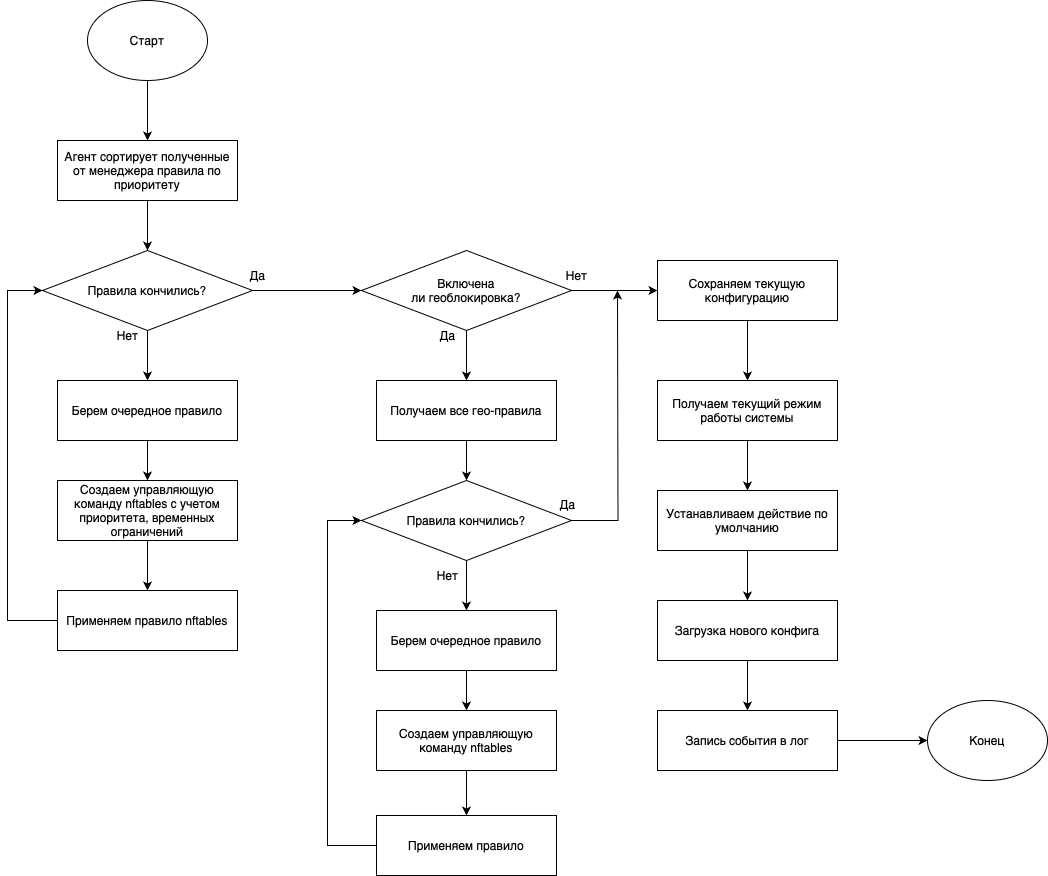

The diagram above was exported from draw.io. Its source (the exported page's mxGraphModel, read from the mxfile embedded in the PNG):
<mxGraphModel dx="1429" dy="822" grid="1" gridSize="10" guides="1" tooltips="1" connect="1" arrows="1" fold="1" page="1" pageScale="1" pageWidth="827" pageHeight="1169" math="0" shadow="0">
  <root>
    <mxCell id="0" />
    <mxCell id="1" parent="0" />
    <mxCell id="wEKS53U9pGeeCxc1FJ_y-8" style="edgeStyle=orthogonalEdgeStyle;rounded=0;orthogonalLoop=1;jettySize=auto;html=1;entryX=0.5;entryY=0;entryDx=0;entryDy=0;" parent="1" source="WeoXudtkHUsgIvveJObm-3" target="WeoXudtkHUsgIvveJObm-4" edge="1">
      <mxGeometry relative="1" as="geometry" />
    </mxCell>
    <mxCell id="WeoXudtkHUsgIvveJObm-3" value="Старт" style="ellipse;whiteSpace=wrap;html=1;" parent="1" vertex="1">
      <mxGeometry x="140" y="80" width="120" height="80" as="geometry" />
    </mxCell>
    <mxCell id="wEKS53U9pGeeCxc1FJ_y-9" style="edgeStyle=orthogonalEdgeStyle;rounded=0;orthogonalLoop=1;jettySize=auto;html=1;exitX=0.5;exitY=1;exitDx=0;exitDy=0;" parent="1" source="WeoXudtkHUsgIvveJObm-4" target="jHPczgsQlj-PZJkizMvw-1" edge="1">
      <mxGeometry relative="1" as="geometry" />
    </mxCell>
    <mxCell id="WeoXudtkHUsgIvveJObm-4" value="Агент сортирует полученные от менеджера правила по приоритету" style="rounded=0;whiteSpace=wrap;html=1;" parent="1" vertex="1">
      <mxGeometry x="110" y="220" width="180" height="60" as="geometry" />
    </mxCell>
    <mxCell id="wEKS53U9pGeeCxc1FJ_y-10" style="edgeStyle=orthogonalEdgeStyle;rounded=0;orthogonalLoop=1;jettySize=auto;html=1;exitX=0.5;exitY=1;exitDx=0;exitDy=0;entryX=0.5;entryY=0;entryDx=0;entryDy=0;" parent="1" source="jHPczgsQlj-PZJkizMvw-1" target="wEKS53U9pGeeCxc1FJ_y-7" edge="1">
      <mxGeometry relative="1" as="geometry" />
    </mxCell>
    <mxCell id="wEKS53U9pGeeCxc1FJ_y-14" style="edgeStyle=orthogonalEdgeStyle;rounded=0;orthogonalLoop=1;jettySize=auto;html=1;exitX=1;exitY=0.5;exitDx=0;exitDy=0;" parent="1" source="jHPczgsQlj-PZJkizMvw-1" target="wEKS53U9pGeeCxc1FJ_y-2" edge="1">
      <mxGeometry relative="1" as="geometry" />
    </mxCell>
    <mxCell id="jHPczgsQlj-PZJkizMvw-1" value="Правила кончились?" style="rhombus;whiteSpace=wrap;html=1;" parent="1" vertex="1">
      <mxGeometry x="95" y="330" width="210" height="80" as="geometry" />
    </mxCell>
    <mxCell id="wEKS53U9pGeeCxc1FJ_y-12" style="edgeStyle=orthogonalEdgeStyle;rounded=0;orthogonalLoop=1;jettySize=auto;html=1;exitX=0.5;exitY=1;exitDx=0;exitDy=0;entryX=0.5;entryY=0;entryDx=0;entryDy=0;" parent="1" source="wEKS53U9pGeeCxc1FJ_y-1" target="wEKS53U9pGeeCxc1FJ_y-3" edge="1">
      <mxGeometry relative="1" as="geometry" />
    </mxCell>
    <mxCell id="wEKS53U9pGeeCxc1FJ_y-1" value="Создаем управляющую команду nftables c учетом приоритета, временных ограничений" style="rounded=0;whiteSpace=wrap;html=1;" parent="1" vertex="1">
      <mxGeometry x="110" y="560" width="180" height="60" as="geometry" />
    </mxCell>
    <mxCell id="wEKS53U9pGeeCxc1FJ_y-23" style="edgeStyle=orthogonalEdgeStyle;rounded=0;orthogonalLoop=1;jettySize=auto;html=1;exitX=0.5;exitY=1;exitDx=0;exitDy=0;" parent="1" source="wEKS53U9pGeeCxc1FJ_y-2" target="wEKS53U9pGeeCxc1FJ_y-16" edge="1">
      <mxGeometry relative="1" as="geometry" />
    </mxCell>
    <mxCell id="wEKS53U9pGeeCxc1FJ_y-26" style="edgeStyle=orthogonalEdgeStyle;rounded=0;orthogonalLoop=1;jettySize=auto;html=1;exitX=1;exitY=0.5;exitDx=0;exitDy=0;entryX=0;entryY=0.5;entryDx=0;entryDy=0;" parent="1" source="wEKS53U9pGeeCxc1FJ_y-2" target="wEKS53U9pGeeCxc1FJ_y-24" edge="1">
      <mxGeometry relative="1" as="geometry" />
    </mxCell>
    <mxCell id="wEKS53U9pGeeCxc1FJ_y-2" value="Включена&lt;div&gt;ли геоблокировка?&lt;/div&gt;" style="rhombus;whiteSpace=wrap;html=1;" parent="1" vertex="1">
      <mxGeometry x="414" y="330" width="210" height="80" as="geometry" />
    </mxCell>
    <mxCell id="wEKS53U9pGeeCxc1FJ_y-13" style="edgeStyle=orthogonalEdgeStyle;rounded=0;orthogonalLoop=1;jettySize=auto;html=1;exitX=0;exitY=0.5;exitDx=0;exitDy=0;entryX=0;entryY=0.5;entryDx=0;entryDy=0;" parent="1" source="wEKS53U9pGeeCxc1FJ_y-3" target="jHPczgsQlj-PZJkizMvw-1" edge="1">
      <mxGeometry relative="1" as="geometry">
        <Array as="points">
          <mxPoint x="60" y="700" />
          <mxPoint x="60" y="370" />
        </Array>
      </mxGeometry>
    </mxCell>
    <mxCell id="wEKS53U9pGeeCxc1FJ_y-3" value="Применяем правило nftables" style="rounded=0;whiteSpace=wrap;html=1;" parent="1" vertex="1">
      <mxGeometry x="110" y="670" width="180" height="60" as="geometry" />
    </mxCell>
    <mxCell id="wEKS53U9pGeeCxc1FJ_y-18" style="edgeStyle=orthogonalEdgeStyle;rounded=0;orthogonalLoop=1;jettySize=auto;html=1;exitX=0.5;exitY=1;exitDx=0;exitDy=0;entryX=0.5;entryY=0;entryDx=0;entryDy=0;" parent="1" source="wEKS53U9pGeeCxc1FJ_y-4" target="wEKS53U9pGeeCxc1FJ_y-17" edge="1">
      <mxGeometry relative="1" as="geometry" />
    </mxCell>
    <mxCell id="wEKS53U9pGeeCxc1FJ_y-27" style="edgeStyle=orthogonalEdgeStyle;rounded=0;orthogonalLoop=1;jettySize=auto;html=1;exitX=1;exitY=0.5;exitDx=0;exitDy=0;" parent="1" source="wEKS53U9pGeeCxc1FJ_y-4" edge="1">
      <mxGeometry relative="1" as="geometry">
        <mxPoint x="670" y="370" as="targetPoint" />
      </mxGeometry>
    </mxCell>
    <mxCell id="wEKS53U9pGeeCxc1FJ_y-4" value="Правила кончились?" style="rhombus;whiteSpace=wrap;html=1;" parent="1" vertex="1">
      <mxGeometry x="414" y="560" width="210" height="80" as="geometry" />
    </mxCell>
    <mxCell id="wEKS53U9pGeeCxc1FJ_y-20" style="edgeStyle=orthogonalEdgeStyle;rounded=0;orthogonalLoop=1;jettySize=auto;html=1;exitX=0.5;exitY=1;exitDx=0;exitDy=0;entryX=0.5;entryY=0;entryDx=0;entryDy=0;" parent="1" source="wEKS53U9pGeeCxc1FJ_y-5" target="wEKS53U9pGeeCxc1FJ_y-6" edge="1">
      <mxGeometry relative="1" as="geometry" />
    </mxCell>
    <mxCell id="wEKS53U9pGeeCxc1FJ_y-5" value="Создаем управляющую команду nftables" style="rounded=0;whiteSpace=wrap;html=1;" parent="1" vertex="1">
      <mxGeometry x="429" y="790" width="180" height="60" as="geometry" />
    </mxCell>
    <mxCell id="wEKS53U9pGeeCxc1FJ_y-21" style="edgeStyle=orthogonalEdgeStyle;rounded=0;orthogonalLoop=1;jettySize=auto;html=1;exitX=0;exitY=0.5;exitDx=0;exitDy=0;entryX=0;entryY=0.5;entryDx=0;entryDy=0;" parent="1" source="wEKS53U9pGeeCxc1FJ_y-6" target="wEKS53U9pGeeCxc1FJ_y-4" edge="1">
      <mxGeometry relative="1" as="geometry">
        <Array as="points">
          <mxPoint x="380" y="925" />
          <mxPoint x="380" y="600" />
        </Array>
      </mxGeometry>
    </mxCell>
    <mxCell id="wEKS53U9pGeeCxc1FJ_y-6" value="Применяем правило" style="rounded=0;whiteSpace=wrap;html=1;" parent="1" vertex="1">
      <mxGeometry x="429" y="895" width="180" height="60" as="geometry" />
    </mxCell>
    <mxCell id="wEKS53U9pGeeCxc1FJ_y-11" style="edgeStyle=orthogonalEdgeStyle;rounded=0;orthogonalLoop=1;jettySize=auto;html=1;exitX=0.5;exitY=1;exitDx=0;exitDy=0;entryX=0.5;entryY=0;entryDx=0;entryDy=0;" parent="1" source="wEKS53U9pGeeCxc1FJ_y-7" target="wEKS53U9pGeeCxc1FJ_y-1" edge="1">
      <mxGeometry relative="1" as="geometry" />
    </mxCell>
    <mxCell id="wEKS53U9pGeeCxc1FJ_y-7" value="Берем очередное правило" style="rounded=0;whiteSpace=wrap;html=1;" parent="1" vertex="1">
      <mxGeometry x="110" y="460" width="180" height="60" as="geometry" />
    </mxCell>
    <mxCell id="wEKS53U9pGeeCxc1FJ_y-22" style="edgeStyle=orthogonalEdgeStyle;rounded=0;orthogonalLoop=1;jettySize=auto;html=1;exitX=0.5;exitY=1;exitDx=0;exitDy=0;entryX=0.5;entryY=0;entryDx=0;entryDy=0;" parent="1" source="wEKS53U9pGeeCxc1FJ_y-16" target="wEKS53U9pGeeCxc1FJ_y-4" edge="1">
      <mxGeometry relative="1" as="geometry" />
    </mxCell>
    <mxCell id="wEKS53U9pGeeCxc1FJ_y-16" value="Получаем все гео-правила" style="rounded=0;whiteSpace=wrap;html=1;" parent="1" vertex="1">
      <mxGeometry x="429" y="460" width="180" height="60" as="geometry" />
    </mxCell>
    <mxCell id="wEKS53U9pGeeCxc1FJ_y-19" style="edgeStyle=orthogonalEdgeStyle;rounded=0;orthogonalLoop=1;jettySize=auto;html=1;exitX=0.5;exitY=1;exitDx=0;exitDy=0;entryX=0.5;entryY=0;entryDx=0;entryDy=0;" parent="1" source="wEKS53U9pGeeCxc1FJ_y-17" target="wEKS53U9pGeeCxc1FJ_y-5" edge="1">
      <mxGeometry relative="1" as="geometry" />
    </mxCell>
    <mxCell id="wEKS53U9pGeeCxc1FJ_y-17" value="Берем очередное правило" style="rounded=0;whiteSpace=wrap;html=1;" parent="1" vertex="1">
      <mxGeometry x="429" y="690" width="180" height="60" as="geometry" />
    </mxCell>
    <mxCell id="wEKS53U9pGeeCxc1FJ_y-34" style="edgeStyle=orthogonalEdgeStyle;rounded=0;orthogonalLoop=1;jettySize=auto;html=1;exitX=0.5;exitY=1;exitDx=0;exitDy=0;" parent="1" source="wEKS53U9pGeeCxc1FJ_y-24" target="wEKS53U9pGeeCxc1FJ_y-30" edge="1">
      <mxGeometry relative="1" as="geometry" />
    </mxCell>
    <mxCell id="wEKS53U9pGeeCxc1FJ_y-24" value="Сохраняем текущую конфигурацию" style="rounded=0;whiteSpace=wrap;html=1;" parent="1" vertex="1">
      <mxGeometry x="710" y="340" width="180" height="60" as="geometry" />
    </mxCell>
    <mxCell id="wEKS53U9pGeeCxc1FJ_y-37" style="edgeStyle=orthogonalEdgeStyle;rounded=0;orthogonalLoop=1;jettySize=auto;html=1;exitX=0.5;exitY=1;exitDx=0;exitDy=0;entryX=0.5;entryY=0;entryDx=0;entryDy=0;" parent="1" source="wEKS53U9pGeeCxc1FJ_y-25" target="wEKS53U9pGeeCxc1FJ_y-32" edge="1">
      <mxGeometry relative="1" as="geometry" />
    </mxCell>
    <mxCell id="wEKS53U9pGeeCxc1FJ_y-25" value="Загрузка нового конфига" style="rounded=0;whiteSpace=wrap;html=1;" parent="1" vertex="1">
      <mxGeometry x="710" y="680" width="180" height="60" as="geometry" />
    </mxCell>
    <mxCell id="wEKS53U9pGeeCxc1FJ_y-35" style="edgeStyle=orthogonalEdgeStyle;rounded=0;orthogonalLoop=1;jettySize=auto;html=1;exitX=0.5;exitY=1;exitDx=0;exitDy=0;" parent="1" source="wEKS53U9pGeeCxc1FJ_y-30" target="wEKS53U9pGeeCxc1FJ_y-31" edge="1">
      <mxGeometry relative="1" as="geometry" />
    </mxCell>
    <mxCell id="wEKS53U9pGeeCxc1FJ_y-30" value="Получаем текущий режим работы системы" style="rounded=0;whiteSpace=wrap;html=1;" parent="1" vertex="1">
      <mxGeometry x="710" y="460" width="180" height="60" as="geometry" />
    </mxCell>
    <mxCell id="wEKS53U9pGeeCxc1FJ_y-36" style="edgeStyle=orthogonalEdgeStyle;rounded=0;orthogonalLoop=1;jettySize=auto;html=1;exitX=0.5;exitY=1;exitDx=0;exitDy=0;" parent="1" source="wEKS53U9pGeeCxc1FJ_y-31" target="wEKS53U9pGeeCxc1FJ_y-25" edge="1">
      <mxGeometry relative="1" as="geometry" />
    </mxCell>
    <mxCell id="wEKS53U9pGeeCxc1FJ_y-31" value="Устанавливаем действие по умолчанию" style="rounded=0;whiteSpace=wrap;html=1;" parent="1" vertex="1">
      <mxGeometry x="710" y="570" width="180" height="60" as="geometry" />
    </mxCell>
    <mxCell id="wEKS53U9pGeeCxc1FJ_y-38" style="edgeStyle=orthogonalEdgeStyle;rounded=0;orthogonalLoop=1;jettySize=auto;html=1;exitX=1;exitY=0.5;exitDx=0;exitDy=0;" parent="1" source="wEKS53U9pGeeCxc1FJ_y-32" target="wEKS53U9pGeeCxc1FJ_y-33" edge="1">
      <mxGeometry relative="1" as="geometry" />
    </mxCell>
    <mxCell id="wEKS53U9pGeeCxc1FJ_y-32" value="Запись события в лог" style="rounded=0;whiteSpace=wrap;html=1;" parent="1" vertex="1">
      <mxGeometry x="710" y="790" width="180" height="60" as="geometry" />
    </mxCell>
    <mxCell id="wEKS53U9pGeeCxc1FJ_y-33" value="Конец" style="ellipse;whiteSpace=wrap;html=1;" parent="1" vertex="1">
      <mxGeometry x="980" y="780" width="120" height="80" as="geometry" />
    </mxCell>
    <mxCell id="5zhrgGmnRjFTwyC8lJUH-1" value="Да" style="text;html=1;align=center;verticalAlign=middle;resizable=0;points=[];autosize=1;strokeColor=none;fillColor=none;" vertex="1" parent="1">
      <mxGeometry x="290" y="340" width="40" height="30" as="geometry" />
    </mxCell>
    <mxCell id="5zhrgGmnRjFTwyC8lJUH-2" value="Нет" style="text;html=1;align=center;verticalAlign=middle;resizable=0;points=[];autosize=1;strokeColor=none;fillColor=none;" vertex="1" parent="1">
      <mxGeometry x="160" y="400" width="40" height="30" as="geometry" />
    </mxCell>
    <mxCell id="5zhrgGmnRjFTwyC8lJUH-3" value="Да" style="text;html=1;align=center;verticalAlign=middle;resizable=0;points=[];autosize=1;strokeColor=none;fillColor=none;" vertex="1" parent="1">
      <mxGeometry x="480" y="400" width="40" height="30" as="geometry" />
    </mxCell>
    <mxCell id="5zhrgGmnRjFTwyC8lJUH-4" value="Нет" style="text;html=1;align=center;verticalAlign=middle;resizable=0;points=[];autosize=1;strokeColor=none;fillColor=none;" vertex="1" parent="1">
      <mxGeometry x="609" y="340" width="40" height="30" as="geometry" />
    </mxCell>
    <mxCell id="5zhrgGmnRjFTwyC8lJUH-5" value="Нет" style="text;html=1;align=center;verticalAlign=middle;resizable=0;points=[];autosize=1;strokeColor=none;fillColor=none;" vertex="1" parent="1">
      <mxGeometry x="480" y="640" width="40" height="30" as="geometry" />
    </mxCell>
    <mxCell id="5zhrgGmnRjFTwyC8lJUH-6" value="Да" style="text;html=1;align=center;verticalAlign=middle;resizable=0;points=[];autosize=1;strokeColor=none;fillColor=none;" vertex="1" parent="1">
      <mxGeometry x="600" y="569" width="40" height="30" as="geometry" />
    </mxCell>
  </root>
</mxGraphModel>